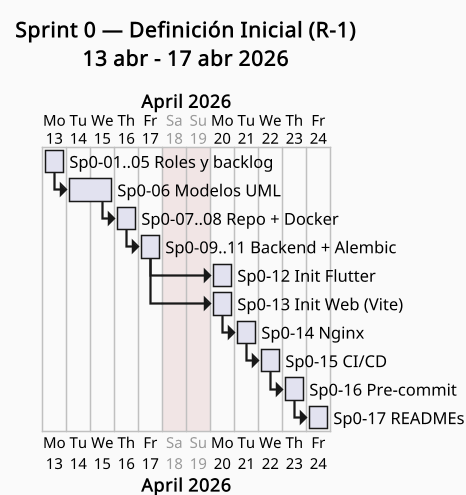

The diagram above was rendered by PlantUML. Its source (embedded in the PNG):
@startgantt
title Sprint 0 — Definición Inicial (R-1)\n13 abr - 17 abr 2026
skinparam backgroundColor #FAFAFA
scale 1.5
Project starts 2026-04-13
saturday are closed
sunday are closed

[Sp0-01..05 Roles y backlog] lasts 1 day
[Sp0-06 Modelos UML] lasts 2 days
[Sp0-07..08 Repo + Docker] lasts 1 day
[Sp0-09..11 Backend + Alembic] lasts 1 day
[Sp0-12 Init Flutter] lasts 1 day
[Sp0-13 Init Web (Vite)] lasts 1 day
[Sp0-14 Nginx] lasts 1 day
[Sp0-15 CI/CD] lasts 1 day
[Sp0-16 Pre-commit] lasts 1 day
[Sp0-17 READMEs] lasts 1 day

[Sp0-06 Modelos UML] starts at [Sp0-01..05 Roles y backlog]'s end
[Sp0-07..08 Repo + Docker] starts at [Sp0-06 Modelos UML]'s end
[Sp0-09..11 Backend + Alembic] starts at [Sp0-07..08 Repo + Docker]'s end
[Sp0-12 Init Flutter] starts at [Sp0-09..11 Backend + Alembic]'s end
[Sp0-13 Init Web (Vite)] starts at [Sp0-09..11 Backend + Alembic]'s end
[Sp0-14 Nginx] starts at [Sp0-13 Init Web (Vite)]'s end
[Sp0-15 CI/CD] starts at [Sp0-14 Nginx]'s end
[Sp0-16 Pre-commit] starts at [Sp0-15 CI/CD]'s end
[Sp0-17 READMEs] starts at [Sp0-16 Pre-commit]'s end
@endgantt